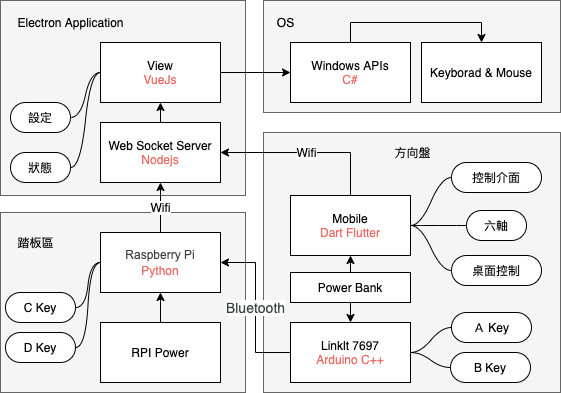

The diagram above was exported from draw.io. Its source (the exported page's mxGraphModel, read from the mxfile embedded in the PNG):
<mxGraphModel dx="932" dy="583" grid="1" gridSize="10" guides="1" tooltips="1" connect="1" arrows="1" fold="1" page="1" pageScale="1" pageWidth="827" pageHeight="1169" math="0" shadow="0">
  <root>
    <mxCell id="0" />
    <mxCell id="1" parent="0" />
    <mxCell id="bf4D3li2MWi3CZBMBfaM-72" value="" style="rounded=0;whiteSpace=wrap;html=1;fillColor=#f5f5f5;strokeColor=#666666;fontColor=#333333;" vertex="1" parent="1">
      <mxGeometry x="313" y="148" width="297" height="112" as="geometry" />
    </mxCell>
    <mxCell id="bf4D3li2MWi3CZBMBfaM-64" value="" style="rounded=0;whiteSpace=wrap;html=1;fillColor=#f5f5f5;strokeColor=#666666;fontColor=#333333;" vertex="1" parent="1">
      <mxGeometry x="50" y="148" width="245" height="195" as="geometry" />
    </mxCell>
    <mxCell id="bf4D3li2MWi3CZBMBfaM-53" value="" style="rounded=0;whiteSpace=wrap;html=1;fillColor=#f5f5f5;strokeColor=#666666;fontColor=#333333;" vertex="1" parent="1">
      <mxGeometry x="50" y="360" width="245" height="180" as="geometry" />
    </mxCell>
    <mxCell id="bf4D3li2MWi3CZBMBfaM-28" value="" style="rounded=0;whiteSpace=wrap;html=1;fillColor=#f5f5f5;strokeColor=#666666;fontColor=#333333;" vertex="1" parent="1">
      <mxGeometry x="313" y="280" width="297" height="260" as="geometry" />
    </mxCell>
    <mxCell id="bf4D3li2MWi3CZBMBfaM-31" value="Wifi" style="edgeStyle=orthogonalEdgeStyle;rounded=0;orthogonalLoop=1;jettySize=auto;html=1;exitX=0.5;exitY=0;exitDx=0;exitDy=0;entryX=1;entryY=0.5;entryDx=0;entryDy=0;" edge="1" parent="1" source="bf4D3li2MWi3CZBMBfaM-1" target="bf4D3li2MWi3CZBMBfaM-7">
      <mxGeometry relative="1" as="geometry" />
    </mxCell>
    <mxCell id="bf4D3li2MWi3CZBMBfaM-1" value="Mobile&lt;br&gt;&lt;font color=&quot;#ea6b66&quot;&gt;&lt;span style=&quot;font-size: 11px&quot;&gt;Dart Flutter&lt;/span&gt;&lt;/font&gt;" style="rounded=0;whiteSpace=wrap;html=1;" vertex="1" parent="1">
      <mxGeometry x="340" y="343" width="120" height="60" as="geometry" />
    </mxCell>
    <mxCell id="bf4D3li2MWi3CZBMBfaM-4" value="控制介面" style="whiteSpace=wrap;html=1;rounded=1;arcSize=50;align=center;verticalAlign=middle;container=1;recursiveResize=0;strokeWidth=1;autosize=1;spacing=4;treeFolding=1;treeMoving=1;" vertex="1" parent="1">
      <mxGeometry x="501" y="310" width="90" height="30" as="geometry" />
    </mxCell>
    <mxCell id="bf4D3li2MWi3CZBMBfaM-5" value="" style="edgeStyle=entityRelationEdgeStyle;startArrow=none;endArrow=none;segment=10;curved=1;exitX=1;exitY=0.5;exitDx=0;exitDy=0;" edge="1" target="bf4D3li2MWi3CZBMBfaM-4" parent="1" source="bf4D3li2MWi3CZBMBfaM-1">
      <mxGeometry relative="1" as="geometry">
        <mxPoint x="470" y="322" as="sourcePoint" />
      </mxGeometry>
    </mxCell>
    <mxCell id="bf4D3li2MWi3CZBMBfaM-69" style="edgeStyle=orthogonalEdgeStyle;rounded=0;orthogonalLoop=1;jettySize=auto;html=1;exitX=0.5;exitY=0;exitDx=0;exitDy=0;entryX=0.5;entryY=1;entryDx=0;entryDy=0;" edge="1" parent="1" source="bf4D3li2MWi3CZBMBfaM-7" target="bf4D3li2MWi3CZBMBfaM-68">
      <mxGeometry relative="1" as="geometry" />
    </mxCell>
    <mxCell id="bf4D3li2MWi3CZBMBfaM-7" value="Web Socket Server&lt;br&gt;&lt;font color=&quot;#ea6b66&quot;&gt;Nodejs&lt;/font&gt;" style="rounded=0;whiteSpace=wrap;html=1;" vertex="1" parent="1">
      <mxGeometry x="150" y="270" width="120" height="60" as="geometry" />
    </mxCell>
    <mxCell id="bf4D3li2MWi3CZBMBfaM-96" style="edgeStyle=orthogonalEdgeStyle;rounded=0;orthogonalLoop=1;jettySize=auto;html=1;exitX=0.5;exitY=0;exitDx=0;exitDy=0;entryX=0.5;entryY=0;entryDx=0;entryDy=0;" edge="1" parent="1" source="bf4D3li2MWi3CZBMBfaM-9" target="bf4D3li2MWi3CZBMBfaM-95">
      <mxGeometry relative="1" as="geometry" />
    </mxCell>
    <mxCell id="bf4D3li2MWi3CZBMBfaM-9" value="Windows APIs&lt;br&gt;&lt;font color=&quot;#ea6b66&quot;&gt;C#&lt;/font&gt;" style="rounded=0;whiteSpace=wrap;html=1;" vertex="1" parent="1">
      <mxGeometry x="340" y="190" width="120" height="60" as="geometry" />
    </mxCell>
    <mxCell id="bf4D3li2MWi3CZBMBfaM-67" value="Wifi" style="edgeStyle=orthogonalEdgeStyle;rounded=0;orthogonalLoop=1;jettySize=auto;html=1;exitX=0.5;exitY=0;exitDx=0;exitDy=0;entryX=0.5;entryY=1;entryDx=0;entryDy=0;" edge="1" parent="1" source="bf4D3li2MWi3CZBMBfaM-19" target="bf4D3li2MWi3CZBMBfaM-7">
      <mxGeometry relative="1" as="geometry" />
    </mxCell>
    <mxCell id="bf4D3li2MWi3CZBMBfaM-19" value="&lt;font style=&quot;font-size: 12px&quot;&gt;&lt;span style=&quot;color: rgb(60 , 64 , 67) ; font-family: &amp;#34;arial&amp;#34; , sans-serif ; text-align: left ; white-space: normal ; background-color: rgb(255 , 255 , 255) ; font-size: 11px&quot;&gt;Raspberry Pi&lt;br style=&quot;font-size: 11px&quot;&gt;&lt;/span&gt;&lt;span style=&quot;font-family: &amp;#34;arial&amp;#34; , sans-serif ; text-align: left ; background-color: rgb(255 , 255 , 255) ; font-size: 11px&quot;&gt;&lt;font color=&quot;#ea6b66&quot; style=&quot;font-size: 12px&quot;&gt;Python&lt;/font&gt;&lt;/span&gt;&lt;/font&gt;&lt;span style=&quot;color: rgb(60 , 64 , 67) ; font-family: &amp;#34;arial&amp;#34; , sans-serif ; font-size: 14px ; text-align: left ; white-space: normal ; background-color: rgb(255 , 255 , 255)&quot;&gt;&lt;br&gt;&lt;/span&gt;" style="rounded=0;whiteSpace=wrap;html=1;" vertex="1" parent="1">
      <mxGeometry x="150" y="380" width="120" height="60" as="geometry" />
    </mxCell>
    <mxCell id="bf4D3li2MWi3CZBMBfaM-22" value="D Key" style="whiteSpace=wrap;html=1;rounded=1;arcSize=50;align=center;verticalAlign=middle;container=1;recursiveResize=0;strokeWidth=1;autosize=1;spacing=4;treeFolding=1;treeMoving=1;" vertex="1" parent="1">
      <mxGeometry x="55" y="480" width="70" height="30" as="geometry" />
    </mxCell>
    <mxCell id="bf4D3li2MWi3CZBMBfaM-23" value="" style="edgeStyle=entityRelationEdgeStyle;startArrow=none;endArrow=none;segment=10;curved=1;" edge="1" target="bf4D3li2MWi3CZBMBfaM-22" parent="1" source="bf4D3li2MWi3CZBMBfaM-19">
      <mxGeometry relative="1" as="geometry">
        <mxPoint x="140" y="450" as="sourcePoint" />
      </mxGeometry>
    </mxCell>
    <mxCell id="bf4D3li2MWi3CZBMBfaM-25" value="C Key" style="whiteSpace=wrap;html=1;rounded=1;arcSize=50;align=center;verticalAlign=middle;container=1;recursiveResize=0;strokeWidth=1;autosize=1;spacing=4;treeFolding=1;treeMoving=1;" vertex="1" parent="1">
      <mxGeometry x="55" y="440" width="70" height="30" as="geometry" />
    </mxCell>
    <mxCell id="bf4D3li2MWi3CZBMBfaM-26" value="" style="edgeStyle=entityRelationEdgeStyle;startArrow=none;endArrow=none;segment=10;curved=1;" edge="1" target="bf4D3li2MWi3CZBMBfaM-25" parent="1" source="bf4D3li2MWi3CZBMBfaM-19">
      <mxGeometry relative="1" as="geometry">
        <mxPoint x="20" y="570" as="sourcePoint" />
      </mxGeometry>
    </mxCell>
    <mxCell id="bf4D3li2MWi3CZBMBfaM-30" value="方向盤" style="text;html=1;align=center;verticalAlign=middle;resizable=0;points=[];autosize=1;" vertex="1" parent="1">
      <mxGeometry x="436.5" y="290" width="50" height="20" as="geometry" />
    </mxCell>
    <mxCell id="bf4D3li2MWi3CZBMBfaM-32" value="六軸" style="whiteSpace=wrap;html=1;rounded=1;arcSize=50;align=center;verticalAlign=middle;container=1;recursiveResize=0;strokeWidth=1;autosize=1;spacing=4;treeFolding=1;treeMoving=1;" vertex="1" parent="1">
      <mxGeometry x="516" y="358" width="60" height="30" as="geometry" />
    </mxCell>
    <mxCell id="bf4D3li2MWi3CZBMBfaM-33" value="" style="edgeStyle=entityRelationEdgeStyle;startArrow=none;endArrow=none;segment=10;curved=1;exitX=1;exitY=0.5;exitDx=0;exitDy=0;" edge="1" target="bf4D3li2MWi3CZBMBfaM-32" parent="1" source="bf4D3li2MWi3CZBMBfaM-1">
      <mxGeometry relative="1" as="geometry">
        <mxPoint x="470" y="400" as="sourcePoint" />
      </mxGeometry>
    </mxCell>
    <mxCell id="bf4D3li2MWi3CZBMBfaM-37" value="&lt;div style=&quot;text-align: left&quot;&gt;&lt;font color=&quot;#3c4043&quot; face=&quot;arial, sans-serif&quot;&gt;&lt;span style=&quot;font-size: 14px ; white-space: normal&quot;&gt;Bluetooth&lt;/span&gt;&lt;/font&gt;&lt;/div&gt;" style="edgeStyle=orthogonalEdgeStyle;rounded=0;orthogonalLoop=1;jettySize=auto;html=1;exitX=0;exitY=0.5;exitDx=0;exitDy=0;entryX=1;entryY=0.5;entryDx=0;entryDy=0;" edge="1" parent="1" source="bf4D3li2MWi3CZBMBfaM-36" target="bf4D3li2MWi3CZBMBfaM-19">
      <mxGeometry relative="1" as="geometry" />
    </mxCell>
    <mxCell id="bf4D3li2MWi3CZBMBfaM-36" value="Linklt 7697&lt;br&gt;&lt;font color=&quot;#ea6b66&quot;&gt;Arduino C++&lt;/font&gt;" style="rounded=0;whiteSpace=wrap;html=1;" vertex="1" parent="1">
      <mxGeometry x="340" y="470" width="120" height="60" as="geometry" />
    </mxCell>
    <mxCell id="bf4D3li2MWi3CZBMBfaM-38" value="Ａ Key" style="whiteSpace=wrap;html=1;rounded=1;arcSize=50;align=center;verticalAlign=middle;container=1;recursiveResize=0;strokeWidth=1;autosize=1;spacing=4;treeFolding=1;treeMoving=1;" vertex="1" parent="1">
      <mxGeometry x="501" y="460" width="80" height="30" as="geometry" />
    </mxCell>
    <mxCell id="bf4D3li2MWi3CZBMBfaM-39" value="" style="edgeStyle=entityRelationEdgeStyle;startArrow=none;endArrow=none;segment=10;curved=1;exitX=1;exitY=0.5;exitDx=0;exitDy=0;" edge="1" target="bf4D3li2MWi3CZBMBfaM-38" parent="1" source="bf4D3li2MWi3CZBMBfaM-36">
      <mxGeometry relative="1" as="geometry">
        <mxPoint x="20" y="590" as="sourcePoint" />
      </mxGeometry>
    </mxCell>
    <mxCell id="bf4D3li2MWi3CZBMBfaM-44" style="edgeStyle=orthogonalEdgeStyle;rounded=0;orthogonalLoop=1;jettySize=auto;html=1;exitX=0.5;exitY=0;exitDx=0;exitDy=0;entryX=0.5;entryY=1;entryDx=0;entryDy=0;" edge="1" parent="1" source="bf4D3li2MWi3CZBMBfaM-43" target="bf4D3li2MWi3CZBMBfaM-19">
      <mxGeometry relative="1" as="geometry" />
    </mxCell>
    <mxCell id="bf4D3li2MWi3CZBMBfaM-43" value="RPI Power" style="rounded=0;whiteSpace=wrap;html=1;" vertex="1" parent="1">
      <mxGeometry x="150" y="470" width="120" height="60" as="geometry" />
    </mxCell>
    <mxCell id="bf4D3li2MWi3CZBMBfaM-55" style="edgeStyle=orthogonalEdgeStyle;rounded=0;orthogonalLoop=1;jettySize=auto;html=1;exitX=0.5;exitY=1;exitDx=0;exitDy=0;entryX=0.5;entryY=0;entryDx=0;entryDy=0;" edge="1" parent="1" source="bf4D3li2MWi3CZBMBfaM-51" target="bf4D3li2MWi3CZBMBfaM-36">
      <mxGeometry relative="1" as="geometry" />
    </mxCell>
    <mxCell id="bf4D3li2MWi3CZBMBfaM-56" style="edgeStyle=orthogonalEdgeStyle;rounded=0;orthogonalLoop=1;jettySize=auto;html=1;exitX=0.5;exitY=0;exitDx=0;exitDy=0;entryX=0.5;entryY=1;entryDx=0;entryDy=0;" edge="1" parent="1" source="bf4D3li2MWi3CZBMBfaM-51" target="bf4D3li2MWi3CZBMBfaM-1">
      <mxGeometry relative="1" as="geometry" />
    </mxCell>
    <mxCell id="bf4D3li2MWi3CZBMBfaM-51" value="Power Bank" style="rounded=0;whiteSpace=wrap;html=1;" vertex="1" parent="1">
      <mxGeometry x="340" y="420" width="120" height="30" as="geometry" />
    </mxCell>
    <mxCell id="bf4D3li2MWi3CZBMBfaM-54" value="踏板區" style="text;html=1;align=center;verticalAlign=middle;resizable=0;points=[];autosize=1;" vertex="1" parent="1">
      <mxGeometry x="60" y="380" width="50" height="20" as="geometry" />
    </mxCell>
    <mxCell id="bf4D3li2MWi3CZBMBfaM-57" value="桌面控制" style="whiteSpace=wrap;html=1;rounded=1;arcSize=50;align=center;verticalAlign=middle;container=1;recursiveResize=0;strokeWidth=1;autosize=1;spacing=4;treeFolding=1;treeMoving=1;" vertex="1" parent="1">
      <mxGeometry x="501" y="403" width="90" height="30" as="geometry" />
    </mxCell>
    <mxCell id="bf4D3li2MWi3CZBMBfaM-58" value="" style="edgeStyle=entityRelationEdgeStyle;startArrow=none;endArrow=none;segment=10;curved=1;exitX=1;exitY=0.5;exitDx=0;exitDy=0;" edge="1" target="bf4D3li2MWi3CZBMBfaM-57" parent="1" source="bf4D3li2MWi3CZBMBfaM-1">
      <mxGeometry relative="1" as="geometry">
        <mxPoint x="10" y="600" as="sourcePoint" />
      </mxGeometry>
    </mxCell>
    <mxCell id="bf4D3li2MWi3CZBMBfaM-65" value="Electron Application" style="text;html=1;align=center;verticalAlign=middle;resizable=0;points=[];autosize=1;" vertex="1" parent="1">
      <mxGeometry x="60" y="160" width="120" height="20" as="geometry" />
    </mxCell>
    <mxCell id="bf4D3li2MWi3CZBMBfaM-70" style="edgeStyle=orthogonalEdgeStyle;rounded=0;orthogonalLoop=1;jettySize=auto;html=1;exitX=1;exitY=0.5;exitDx=0;exitDy=0;entryX=0;entryY=0.5;entryDx=0;entryDy=0;" edge="1" parent="1" source="bf4D3li2MWi3CZBMBfaM-68" target="bf4D3li2MWi3CZBMBfaM-9">
      <mxGeometry relative="1" as="geometry" />
    </mxCell>
    <mxCell id="bf4D3li2MWi3CZBMBfaM-68" value="View&lt;br&gt;&lt;font color=&quot;#ea6b66&quot;&gt;VueJs&lt;/font&gt;" style="rounded=0;whiteSpace=wrap;html=1;" vertex="1" parent="1">
      <mxGeometry x="150" y="190" width="120" height="60" as="geometry" />
    </mxCell>
    <mxCell id="bf4D3li2MWi3CZBMBfaM-73" value="OS" style="text;html=1;align=center;verticalAlign=middle;resizable=0;points=[];autosize=1;" vertex="1" parent="1">
      <mxGeometry x="320" y="160" width="30" height="20" as="geometry" />
    </mxCell>
    <mxCell id="bf4D3li2MWi3CZBMBfaM-83" value="設定" style="whiteSpace=wrap;html=1;rounded=1;arcSize=50;align=center;verticalAlign=middle;container=1;recursiveResize=0;strokeWidth=1;autosize=1;spacing=4;treeFolding=1;treeMoving=1;" vertex="1" parent="1">
      <mxGeometry x="60" y="250" width="60" height="30" as="geometry" />
    </mxCell>
    <mxCell id="bf4D3li2MWi3CZBMBfaM-84" value="" style="edgeStyle=entityRelationEdgeStyle;startArrow=none;endArrow=none;segment=10;curved=1;" edge="1" parent="1" source="bf4D3li2MWi3CZBMBfaM-68" target="bf4D3li2MWi3CZBMBfaM-83">
      <mxGeometry relative="1" as="geometry">
        <mxPoint x="160" y="420" as="sourcePoint" />
        <mxPoint x="130" y="465" as="targetPoint" />
      </mxGeometry>
    </mxCell>
    <mxCell id="bf4D3li2MWi3CZBMBfaM-86" value="狀態" style="whiteSpace=wrap;html=1;rounded=1;arcSize=50;align=center;verticalAlign=middle;container=1;recursiveResize=0;strokeWidth=1;autosize=1;spacing=4;treeFolding=1;treeMoving=1;" vertex="1" parent="1">
      <mxGeometry x="60" y="300" width="60" height="30" as="geometry" />
    </mxCell>
    <mxCell id="bf4D3li2MWi3CZBMBfaM-87" value="" style="edgeStyle=entityRelationEdgeStyle;startArrow=none;endArrow=none;segment=10;curved=1;" edge="1" parent="1" source="bf4D3li2MWi3CZBMBfaM-68" target="bf4D3li2MWi3CZBMBfaM-86">
      <mxGeometry relative="1" as="geometry">
        <mxPoint x="160" y="420" as="sourcePoint" />
        <mxPoint x="130" y="505" as="targetPoint" />
      </mxGeometry>
    </mxCell>
    <mxCell id="bf4D3li2MWi3CZBMBfaM-93" value="B Key" style="whiteSpace=wrap;html=1;rounded=1;arcSize=50;align=center;verticalAlign=middle;container=1;recursiveResize=0;strokeWidth=1;autosize=1;spacing=4;treeFolding=1;treeMoving=1;" vertex="1" parent="1">
      <mxGeometry x="500" y="500" width="80" height="30" as="geometry" />
    </mxCell>
    <mxCell id="bf4D3li2MWi3CZBMBfaM-94" value="" style="edgeStyle=entityRelationEdgeStyle;startArrow=none;endArrow=none;segment=10;curved=1;exitX=1;exitY=0.5;exitDx=0;exitDy=0;entryX=0;entryY=0.5;entryDx=0;entryDy=0;" edge="1" parent="1" source="bf4D3li2MWi3CZBMBfaM-36" target="bf4D3li2MWi3CZBMBfaM-93">
      <mxGeometry relative="1" as="geometry">
        <mxPoint x="470" y="510" as="sourcePoint" />
        <mxPoint x="510" y="485" as="targetPoint" />
      </mxGeometry>
    </mxCell>
    <mxCell id="bf4D3li2MWi3CZBMBfaM-95" value="Keyborad &amp;amp; Mouse" style="rounded=0;whiteSpace=wrap;html=1;" vertex="1" parent="1">
      <mxGeometry x="471" y="190" width="120" height="60" as="geometry" />
    </mxCell>
  </root>
</mxGraphModel>